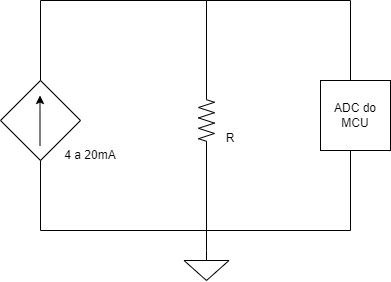

The diagram above was exported from draw.io. Its source (the exported page's mxGraphModel, read from the mxfile embedded in the PNG):
<mxGraphModel dx="683" dy="371" grid="1" gridSize="10" guides="1" tooltips="1" connect="1" arrows="1" fold="1" page="1" pageScale="1" pageWidth="827" pageHeight="1169" math="0" shadow="0">
  <root>
    <mxCell id="0" />
    <mxCell id="1" parent="0" />
    <mxCell id="BJP7KYntbaV3gTFceSv1-1" value="" style="rhombus;whiteSpace=wrap;html=1;" vertex="1" parent="1">
      <mxGeometry x="200" y="320" width="80" height="80" as="geometry" />
    </mxCell>
    <mxCell id="BJP7KYntbaV3gTFceSv1-2" value="" style="endArrow=classic;html=1;rounded=0;" edge="1" parent="1">
      <mxGeometry width="50" height="50" relative="1" as="geometry">
        <mxPoint x="239.5" y="385" as="sourcePoint" />
        <mxPoint x="239.5" y="335" as="targetPoint" />
      </mxGeometry>
    </mxCell>
    <mxCell id="BJP7KYntbaV3gTFceSv1-3" value="4 a 20mA" style="text;html=1;align=center;verticalAlign=middle;whiteSpace=wrap;rounded=0;" vertex="1" parent="1">
      <mxGeometry x="260" y="380" width="60" height="30" as="geometry" />
    </mxCell>
    <mxCell id="BJP7KYntbaV3gTFceSv1-4" value="" style="pointerEvents=1;verticalLabelPosition=bottom;shadow=0;dashed=0;align=center;html=1;verticalAlign=top;shape=mxgraph.electrical.resistors.resistor_2;direction=south;" vertex="1" parent="1">
      <mxGeometry x="398" y="327.5" width="16" height="65" as="geometry" />
    </mxCell>
    <mxCell id="BJP7KYntbaV3gTFceSv1-11" style="edgeStyle=orthogonalEdgeStyle;rounded=0;orthogonalLoop=1;jettySize=auto;html=1;exitX=0.5;exitY=0;exitDx=0;exitDy=0;exitPerimeter=0;endArrow=none;endFill=0;" edge="1" parent="1" source="BJP7KYntbaV3gTFceSv1-5">
      <mxGeometry relative="1" as="geometry">
        <mxPoint x="406" y="460" as="targetPoint" />
      </mxGeometry>
    </mxCell>
    <mxCell id="BJP7KYntbaV3gTFceSv1-5" value="" style="pointerEvents=1;verticalLabelPosition=bottom;shadow=0;dashed=0;align=center;html=1;verticalAlign=top;shape=mxgraph.electrical.signal_sources.signal_ground;" vertex="1" parent="1">
      <mxGeometry x="383.5" y="490" width="45" height="30" as="geometry" />
    </mxCell>
    <mxCell id="BJP7KYntbaV3gTFceSv1-6" style="edgeStyle=orthogonalEdgeStyle;rounded=0;orthogonalLoop=1;jettySize=auto;html=1;entryX=0;entryY=0.5;entryDx=0;entryDy=0;entryPerimeter=0;endArrow=none;endFill=0;" edge="1" parent="1" source="BJP7KYntbaV3gTFceSv1-1" target="BJP7KYntbaV3gTFceSv1-4">
      <mxGeometry relative="1" as="geometry">
        <Array as="points">
          <mxPoint x="240" y="240" />
          <mxPoint x="406" y="240" />
        </Array>
      </mxGeometry>
    </mxCell>
    <mxCell id="BJP7KYntbaV3gTFceSv1-7" style="edgeStyle=orthogonalEdgeStyle;rounded=0;orthogonalLoop=1;jettySize=auto;html=1;entryX=1;entryY=0.5;entryDx=0;entryDy=0;entryPerimeter=0;endArrow=none;endFill=0;" edge="1" parent="1" source="BJP7KYntbaV3gTFceSv1-1" target="BJP7KYntbaV3gTFceSv1-4">
      <mxGeometry relative="1" as="geometry">
        <Array as="points">
          <mxPoint x="240" y="470" />
          <mxPoint x="406" y="470" />
        </Array>
      </mxGeometry>
    </mxCell>
    <mxCell id="BJP7KYntbaV3gTFceSv1-10" style="edgeStyle=orthogonalEdgeStyle;rounded=0;orthogonalLoop=1;jettySize=auto;html=1;endArrow=none;endFill=0;" edge="1" parent="1" source="BJP7KYntbaV3gTFceSv1-9">
      <mxGeometry relative="1" as="geometry">
        <mxPoint x="390" y="240" as="targetPoint" />
        <Array as="points">
          <mxPoint x="550" y="240" />
        </Array>
      </mxGeometry>
    </mxCell>
    <mxCell id="BJP7KYntbaV3gTFceSv1-9" value="ADC do MCU" style="whiteSpace=wrap;html=1;aspect=fixed;" vertex="1" parent="1">
      <mxGeometry x="520" y="320" width="70" height="70" as="geometry" />
    </mxCell>
    <mxCell id="BJP7KYntbaV3gTFceSv1-16" value="" style="endArrow=none;html=1;rounded=0;endFill=0;" edge="1" parent="1">
      <mxGeometry width="50" height="50" relative="1" as="geometry">
        <mxPoint x="398" y="470" as="sourcePoint" />
        <mxPoint x="550" y="390" as="targetPoint" />
        <Array as="points">
          <mxPoint x="550" y="470" />
        </Array>
      </mxGeometry>
    </mxCell>
    <mxCell id="BJP7KYntbaV3gTFceSv1-17" value="R" style="text;html=1;align=center;verticalAlign=middle;whiteSpace=wrap;rounded=0;" vertex="1" parent="1">
      <mxGeometry x="400" y="362.5" width="60" height="30" as="geometry" />
    </mxCell>
  </root>
</mxGraphModel>